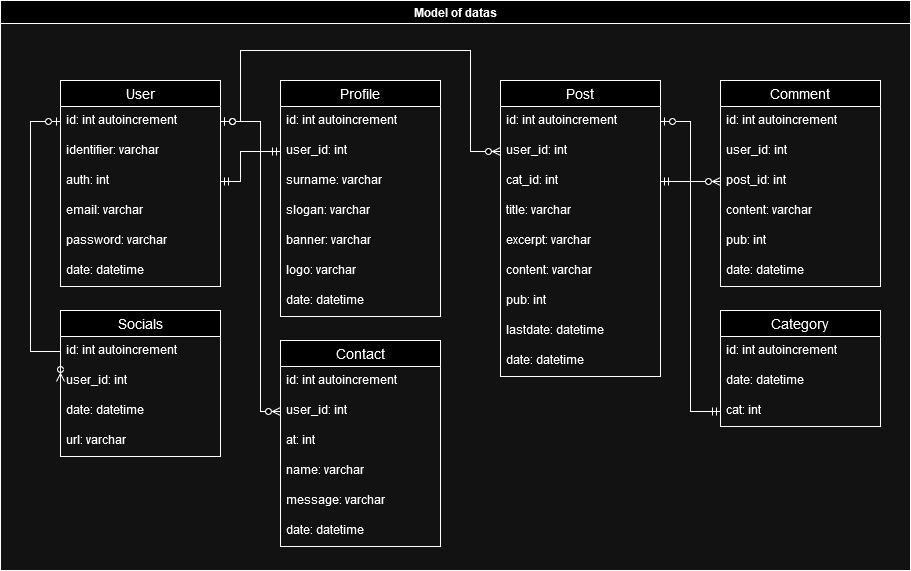

The diagram above was exported from draw.io. Its source (the exported page's mxGraphModel, read from the mxfile embedded in the PNG):
<mxGraphModel dx="1919" dy="1725" grid="1" gridSize="10" guides="1" tooltips="1" connect="1" arrows="1" fold="1" page="1" pageScale="1" pageWidth="827" pageHeight="1169" math="0" shadow="0">
  <root>
    <mxCell id="0" />
    <mxCell id="1" parent="0" />
    <mxCell id="7Ssta7bc9IBsep5WO9wR-2" value="Model of datas" style="swimlane;whiteSpace=wrap;html=1;" parent="1" vertex="1">
      <mxGeometry x="-510" y="-30" width="910" height="570" as="geometry" />
    </mxCell>
    <mxCell id="7t98cihfDITd5kfn1F2D-13" value="User" style="swimlane;fontStyle=0;childLayout=stackLayout;horizontal=1;startSize=26;horizontalStack=0;resizeParent=1;resizeParentMax=0;resizeLast=0;collapsible=1;marginBottom=0;align=center;fontSize=14;" vertex="1" parent="7Ssta7bc9IBsep5WO9wR-2">
      <mxGeometry x="60" y="80" width="160" height="206" as="geometry" />
    </mxCell>
    <mxCell id="7t98cihfDITd5kfn1F2D-14" value="&lt;div&gt;id: int autoincrement&lt;br&gt;&lt;/div&gt;" style="text;strokeColor=none;fillColor=none;spacingLeft=4;spacingRight=4;overflow=hidden;rotatable=0;points=[[0,0.5],[1,0.5]];portConstraint=eastwest;fontSize=12;whiteSpace=wrap;html=1;" vertex="1" parent="7t98cihfDITd5kfn1F2D-13">
      <mxGeometry y="26" width="160" height="30" as="geometry" />
    </mxCell>
    <mxCell id="7t98cihfDITd5kfn1F2D-15" value="identifier: varchar" style="text;strokeColor=none;fillColor=none;spacingLeft=4;spacingRight=4;overflow=hidden;rotatable=0;points=[[0,0.5],[1,0.5]];portConstraint=eastwest;fontSize=12;whiteSpace=wrap;html=1;" vertex="1" parent="7t98cihfDITd5kfn1F2D-13">
      <mxGeometry y="56" width="160" height="30" as="geometry" />
    </mxCell>
    <mxCell id="7t98cihfDITd5kfn1F2D-16" value="auth: int" style="text;strokeColor=none;fillColor=none;spacingLeft=4;spacingRight=4;overflow=hidden;rotatable=0;points=[[0,0.5],[1,0.5]];portConstraint=eastwest;fontSize=12;whiteSpace=wrap;html=1;" vertex="1" parent="7t98cihfDITd5kfn1F2D-13">
      <mxGeometry y="86" width="160" height="30" as="geometry" />
    </mxCell>
    <mxCell id="7t98cihfDITd5kfn1F2D-17" value="email: varchar" style="text;strokeColor=none;fillColor=none;spacingLeft=4;spacingRight=4;overflow=hidden;rotatable=0;points=[[0,0.5],[1,0.5]];portConstraint=eastwest;fontSize=12;whiteSpace=wrap;html=1;" vertex="1" parent="7t98cihfDITd5kfn1F2D-13">
      <mxGeometry y="116" width="160" height="30" as="geometry" />
    </mxCell>
    <mxCell id="7t98cihfDITd5kfn1F2D-18" value="password: varchar" style="text;strokeColor=none;fillColor=none;spacingLeft=4;spacingRight=4;overflow=hidden;rotatable=0;points=[[0,0.5],[1,0.5]];portConstraint=eastwest;fontSize=12;whiteSpace=wrap;html=1;" vertex="1" parent="7t98cihfDITd5kfn1F2D-13">
      <mxGeometry y="146" width="160" height="30" as="geometry" />
    </mxCell>
    <mxCell id="7t98cihfDITd5kfn1F2D-19" value="date: datetime" style="text;strokeColor=none;fillColor=none;spacingLeft=4;spacingRight=4;overflow=hidden;rotatable=0;points=[[0,0.5],[1,0.5]];portConstraint=eastwest;fontSize=12;whiteSpace=wrap;html=1;" vertex="1" parent="7t98cihfDITd5kfn1F2D-13">
      <mxGeometry y="176" width="160" height="30" as="geometry" />
    </mxCell>
    <mxCell id="7t98cihfDITd5kfn1F2D-20" value="" style="edgeStyle=orthogonalEdgeStyle;fontSize=12;html=1;endArrow=ERzeroToMany;startArrow=ERzeroToOne;rounded=0;exitX=1;exitY=0.5;exitDx=0;exitDy=0;entryX=0;entryY=0.5;entryDx=0;entryDy=0;" edge="1" parent="7Ssta7bc9IBsep5WO9wR-2" source="7t98cihfDITd5kfn1F2D-14" target="7t98cihfDITd5kfn1F2D-45">
      <mxGeometry width="100" height="100" relative="1" as="geometry">
        <mxPoint x="-130" y="506" as="sourcePoint" />
        <mxPoint x="60" y="430" as="targetPoint" />
        <Array as="points">
          <mxPoint x="240" y="121" />
          <mxPoint x="240" y="50" />
          <mxPoint x="470" y="50" />
          <mxPoint x="470" y="151" />
        </Array>
      </mxGeometry>
    </mxCell>
    <mxCell id="7t98cihfDITd5kfn1F2D-21" value="" style="edgeStyle=orthogonalEdgeStyle;fontSize=12;html=1;endArrow=ERzeroToMany;startArrow=ERzeroToOne;rounded=0;entryX=0;entryY=0.5;entryDx=0;entryDy=0;exitX=0;exitY=0.5;exitDx=0;exitDy=0;" edge="1" parent="7Ssta7bc9IBsep5WO9wR-2" source="7t98cihfDITd5kfn1F2D-14" target="7t98cihfDITd5kfn1F2D-32">
      <mxGeometry width="100" height="100" relative="1" as="geometry">
        <mxPoint x="-10" y="160" as="sourcePoint" />
        <mxPoint x="590" y="300" as="targetPoint" />
        <Array as="points">
          <mxPoint x="30" y="121" />
          <mxPoint x="30" y="351" />
        </Array>
      </mxGeometry>
    </mxCell>
    <mxCell id="7t98cihfDITd5kfn1F2D-22" value="" style="edgeStyle=orthogonalEdgeStyle;fontSize=12;html=1;endArrow=ERmandOne;startArrow=ERmandOne;rounded=0;exitX=1;exitY=0.5;exitDx=0;exitDy=0;entryX=0;entryY=0.5;entryDx=0;entryDy=0;" edge="1" parent="7Ssta7bc9IBsep5WO9wR-2" source="7t98cihfDITd5kfn1F2D-16" target="7t98cihfDITd5kfn1F2D-37">
      <mxGeometry width="100" height="100" relative="1" as="geometry">
        <mxPoint x="450" y="340" as="sourcePoint" />
        <mxPoint x="260" y="270" as="targetPoint" />
        <Array as="points">
          <mxPoint x="240" y="181" />
          <mxPoint x="240" y="151" />
        </Array>
      </mxGeometry>
    </mxCell>
    <mxCell id="7t98cihfDITd5kfn1F2D-23" value="Contact" style="swimlane;fontStyle=0;childLayout=stackLayout;horizontal=1;startSize=26;horizontalStack=0;resizeParent=1;resizeParentMax=0;resizeLast=0;collapsible=1;marginBottom=0;align=center;fontSize=14;" vertex="1" parent="7Ssta7bc9IBsep5WO9wR-2">
      <mxGeometry x="280" y="340" width="160" height="206" as="geometry" />
    </mxCell>
    <mxCell id="7t98cihfDITd5kfn1F2D-24" value="&lt;div&gt;id: int autoincrement&lt;br&gt;&lt;/div&gt;" style="text;strokeColor=none;fillColor=none;spacingLeft=4;spacingRight=4;overflow=hidden;rotatable=0;points=[[0,0.5],[1,0.5]];portConstraint=eastwest;fontSize=12;whiteSpace=wrap;html=1;" vertex="1" parent="7t98cihfDITd5kfn1F2D-23">
      <mxGeometry y="26" width="160" height="30" as="geometry" />
    </mxCell>
    <mxCell id="7t98cihfDITd5kfn1F2D-25" value="&lt;div&gt;user_id: int&lt;br&gt;&lt;/div&gt;" style="text;strokeColor=none;fillColor=none;spacingLeft=4;spacingRight=4;overflow=hidden;rotatable=0;points=[[0,0.5],[1,0.5]];portConstraint=eastwest;fontSize=12;whiteSpace=wrap;html=1;" vertex="1" parent="7t98cihfDITd5kfn1F2D-23">
      <mxGeometry y="56" width="160" height="30" as="geometry" />
    </mxCell>
    <mxCell id="7t98cihfDITd5kfn1F2D-26" value="at: int" style="text;strokeColor=none;fillColor=none;spacingLeft=4;spacingRight=4;overflow=hidden;rotatable=0;points=[[0,0.5],[1,0.5]];portConstraint=eastwest;fontSize=12;whiteSpace=wrap;html=1;" vertex="1" parent="7t98cihfDITd5kfn1F2D-23">
      <mxGeometry y="86" width="160" height="30" as="geometry" />
    </mxCell>
    <mxCell id="7t98cihfDITd5kfn1F2D-27" value="name: varchar" style="text;strokeColor=none;fillColor=none;spacingLeft=4;spacingRight=4;overflow=hidden;rotatable=0;points=[[0,0.5],[1,0.5]];portConstraint=eastwest;fontSize=12;whiteSpace=wrap;html=1;" vertex="1" parent="7t98cihfDITd5kfn1F2D-23">
      <mxGeometry y="116" width="160" height="30" as="geometry" />
    </mxCell>
    <mxCell id="7t98cihfDITd5kfn1F2D-28" value="message: varchar" style="text;strokeColor=none;fillColor=none;spacingLeft=4;spacingRight=4;overflow=hidden;rotatable=0;points=[[0,0.5],[1,0.5]];portConstraint=eastwest;fontSize=12;whiteSpace=wrap;html=1;" vertex="1" parent="7t98cihfDITd5kfn1F2D-23">
      <mxGeometry y="146" width="160" height="30" as="geometry" />
    </mxCell>
    <mxCell id="7t98cihfDITd5kfn1F2D-29" value="date: datetime" style="text;strokeColor=none;fillColor=none;spacingLeft=4;spacingRight=4;overflow=hidden;rotatable=0;points=[[0,0.5],[1,0.5]];portConstraint=eastwest;fontSize=12;whiteSpace=wrap;html=1;" vertex="1" parent="7t98cihfDITd5kfn1F2D-23">
      <mxGeometry y="176" width="160" height="30" as="geometry" />
    </mxCell>
    <mxCell id="7t98cihfDITd5kfn1F2D-30" value="Socials" style="swimlane;fontStyle=0;childLayout=stackLayout;horizontal=1;startSize=26;horizontalStack=0;resizeParent=1;resizeParentMax=0;resizeLast=0;collapsible=1;marginBottom=0;align=center;fontSize=14;" vertex="1" parent="7Ssta7bc9IBsep5WO9wR-2">
      <mxGeometry x="60" y="310" width="160" height="146" as="geometry" />
    </mxCell>
    <mxCell id="7t98cihfDITd5kfn1F2D-31" value="&lt;div&gt;id: int autoincrement&lt;br&gt;&lt;/div&gt;" style="text;strokeColor=none;fillColor=none;spacingLeft=4;spacingRight=4;overflow=hidden;rotatable=0;points=[[0,0.5],[1,0.5]];portConstraint=eastwest;fontSize=12;whiteSpace=wrap;html=1;" vertex="1" parent="7t98cihfDITd5kfn1F2D-30">
      <mxGeometry y="26" width="160" height="30" as="geometry" />
    </mxCell>
    <mxCell id="7t98cihfDITd5kfn1F2D-32" value="user_id: int" style="text;strokeColor=none;fillColor=none;spacingLeft=4;spacingRight=4;overflow=hidden;rotatable=0;points=[[0,0.5],[1,0.5]];portConstraint=eastwest;fontSize=12;whiteSpace=wrap;html=1;" vertex="1" parent="7t98cihfDITd5kfn1F2D-30">
      <mxGeometry y="56" width="160" height="30" as="geometry" />
    </mxCell>
    <mxCell id="7t98cihfDITd5kfn1F2D-33" value="date: datetime" style="text;strokeColor=none;fillColor=none;spacingLeft=4;spacingRight=4;overflow=hidden;rotatable=0;points=[[0,0.5],[1,0.5]];portConstraint=eastwest;fontSize=12;whiteSpace=wrap;html=1;" vertex="1" parent="7t98cihfDITd5kfn1F2D-30">
      <mxGeometry y="86" width="160" height="30" as="geometry" />
    </mxCell>
    <mxCell id="7t98cihfDITd5kfn1F2D-34" value="url: varchar" style="text;strokeColor=none;fillColor=none;spacingLeft=4;spacingRight=4;overflow=hidden;rotatable=0;points=[[0,0.5],[1,0.5]];portConstraint=eastwest;fontSize=12;whiteSpace=wrap;html=1;" vertex="1" parent="7t98cihfDITd5kfn1F2D-30">
      <mxGeometry y="116" width="160" height="30" as="geometry" />
    </mxCell>
    <mxCell id="7t98cihfDITd5kfn1F2D-35" value="Profile" style="swimlane;fontStyle=0;childLayout=stackLayout;horizontal=1;startSize=26;horizontalStack=0;resizeParent=1;resizeParentMax=0;resizeLast=0;collapsible=1;marginBottom=0;align=center;fontSize=14;" vertex="1" parent="7Ssta7bc9IBsep5WO9wR-2">
      <mxGeometry x="280" y="80" width="160" height="236" as="geometry" />
    </mxCell>
    <mxCell id="7t98cihfDITd5kfn1F2D-36" value="&lt;div&gt;id: int autoincrement&lt;br&gt;&lt;/div&gt;" style="text;strokeColor=none;fillColor=none;spacingLeft=4;spacingRight=4;overflow=hidden;rotatable=0;points=[[0,0.5],[1,0.5]];portConstraint=eastwest;fontSize=12;whiteSpace=wrap;html=1;" vertex="1" parent="7t98cihfDITd5kfn1F2D-35">
      <mxGeometry y="26" width="160" height="30" as="geometry" />
    </mxCell>
    <mxCell id="7t98cihfDITd5kfn1F2D-37" value="&lt;div&gt;user_id: int&lt;br&gt;&lt;/div&gt;" style="text;strokeColor=none;fillColor=none;spacingLeft=4;spacingRight=4;overflow=hidden;rotatable=0;points=[[0,0.5],[1,0.5]];portConstraint=eastwest;fontSize=12;whiteSpace=wrap;html=1;" vertex="1" parent="7t98cihfDITd5kfn1F2D-35">
      <mxGeometry y="56" width="160" height="30" as="geometry" />
    </mxCell>
    <mxCell id="7t98cihfDITd5kfn1F2D-38" value="surname: varchar" style="text;strokeColor=none;fillColor=none;spacingLeft=4;spacingRight=4;overflow=hidden;rotatable=0;points=[[0,0.5],[1,0.5]];portConstraint=eastwest;fontSize=12;whiteSpace=wrap;html=1;" vertex="1" parent="7t98cihfDITd5kfn1F2D-35">
      <mxGeometry y="86" width="160" height="30" as="geometry" />
    </mxCell>
    <mxCell id="7t98cihfDITd5kfn1F2D-39" value="slogan: varchar" style="text;strokeColor=none;fillColor=none;spacingLeft=4;spacingRight=4;overflow=hidden;rotatable=0;points=[[0,0.5],[1,0.5]];portConstraint=eastwest;fontSize=12;whiteSpace=wrap;html=1;" vertex="1" parent="7t98cihfDITd5kfn1F2D-35">
      <mxGeometry y="116" width="160" height="30" as="geometry" />
    </mxCell>
    <mxCell id="7t98cihfDITd5kfn1F2D-40" value="banner: varchar" style="text;strokeColor=none;fillColor=none;spacingLeft=4;spacingRight=4;overflow=hidden;rotatable=0;points=[[0,0.5],[1,0.5]];portConstraint=eastwest;fontSize=12;whiteSpace=wrap;html=1;" vertex="1" parent="7t98cihfDITd5kfn1F2D-35">
      <mxGeometry y="146" width="160" height="30" as="geometry" />
    </mxCell>
    <mxCell id="7t98cihfDITd5kfn1F2D-41" value="logo: varchar" style="text;strokeColor=none;fillColor=none;spacingLeft=4;spacingRight=4;overflow=hidden;rotatable=0;points=[[0,0.5],[1,0.5]];portConstraint=eastwest;fontSize=12;whiteSpace=wrap;html=1;" vertex="1" parent="7t98cihfDITd5kfn1F2D-35">
      <mxGeometry y="176" width="160" height="30" as="geometry" />
    </mxCell>
    <mxCell id="7t98cihfDITd5kfn1F2D-42" value="date: datetime" style="text;strokeColor=none;fillColor=none;spacingLeft=4;spacingRight=4;overflow=hidden;rotatable=0;points=[[0,0.5],[1,0.5]];portConstraint=eastwest;fontSize=12;whiteSpace=wrap;html=1;" vertex="1" parent="7t98cihfDITd5kfn1F2D-35">
      <mxGeometry y="206" width="160" height="30" as="geometry" />
    </mxCell>
    <mxCell id="7t98cihfDITd5kfn1F2D-43" value="Post" style="swimlane;fontStyle=0;childLayout=stackLayout;horizontal=1;startSize=26;horizontalStack=0;resizeParent=1;resizeParentMax=0;resizeLast=0;collapsible=1;marginBottom=0;align=center;fontSize=14;" vertex="1" parent="7Ssta7bc9IBsep5WO9wR-2">
      <mxGeometry x="500" y="80" width="160" height="296" as="geometry" />
    </mxCell>
    <mxCell id="7t98cihfDITd5kfn1F2D-44" value="&lt;div&gt;id: int autoincrement&lt;br&gt;&lt;/div&gt;" style="text;strokeColor=none;fillColor=none;spacingLeft=4;spacingRight=4;overflow=hidden;rotatable=0;points=[[0,0.5],[1,0.5]];portConstraint=eastwest;fontSize=12;whiteSpace=wrap;html=1;" vertex="1" parent="7t98cihfDITd5kfn1F2D-43">
      <mxGeometry y="26" width="160" height="30" as="geometry" />
    </mxCell>
    <mxCell id="7t98cihfDITd5kfn1F2D-45" value="user_id: int" style="text;strokeColor=none;fillColor=none;spacingLeft=4;spacingRight=4;overflow=hidden;rotatable=0;points=[[0,0.5],[1,0.5]];portConstraint=eastwest;fontSize=12;whiteSpace=wrap;html=1;" vertex="1" parent="7t98cihfDITd5kfn1F2D-43">
      <mxGeometry y="56" width="160" height="30" as="geometry" />
    </mxCell>
    <mxCell id="7t98cihfDITd5kfn1F2D-46" value="cat_id: int" style="text;strokeColor=none;fillColor=none;spacingLeft=4;spacingRight=4;overflow=hidden;rotatable=0;points=[[0,0.5],[1,0.5]];portConstraint=eastwest;fontSize=12;whiteSpace=wrap;html=1;" vertex="1" parent="7t98cihfDITd5kfn1F2D-43">
      <mxGeometry y="86" width="160" height="30" as="geometry" />
    </mxCell>
    <mxCell id="7t98cihfDITd5kfn1F2D-47" value="title: varchar" style="text;strokeColor=none;fillColor=none;spacingLeft=4;spacingRight=4;overflow=hidden;rotatable=0;points=[[0,0.5],[1,0.5]];portConstraint=eastwest;fontSize=12;whiteSpace=wrap;html=1;" vertex="1" parent="7t98cihfDITd5kfn1F2D-43">
      <mxGeometry y="116" width="160" height="30" as="geometry" />
    </mxCell>
    <mxCell id="7t98cihfDITd5kfn1F2D-48" value="excerpt: varchar" style="text;strokeColor=none;fillColor=none;spacingLeft=4;spacingRight=4;overflow=hidden;rotatable=0;points=[[0,0.5],[1,0.5]];portConstraint=eastwest;fontSize=12;whiteSpace=wrap;html=1;" vertex="1" parent="7t98cihfDITd5kfn1F2D-43">
      <mxGeometry y="146" width="160" height="30" as="geometry" />
    </mxCell>
    <mxCell id="7t98cihfDITd5kfn1F2D-49" value="content: varchar" style="text;strokeColor=none;fillColor=none;spacingLeft=4;spacingRight=4;overflow=hidden;rotatable=0;points=[[0,0.5],[1,0.5]];portConstraint=eastwest;fontSize=12;whiteSpace=wrap;html=1;" vertex="1" parent="7t98cihfDITd5kfn1F2D-43">
      <mxGeometry y="176" width="160" height="30" as="geometry" />
    </mxCell>
    <mxCell id="7t98cihfDITd5kfn1F2D-50" value="pub: int" style="text;strokeColor=none;fillColor=none;spacingLeft=4;spacingRight=4;overflow=hidden;rotatable=0;points=[[0,0.5],[1,0.5]];portConstraint=eastwest;fontSize=12;whiteSpace=wrap;html=1;" vertex="1" parent="7t98cihfDITd5kfn1F2D-43">
      <mxGeometry y="206" width="160" height="30" as="geometry" />
    </mxCell>
    <mxCell id="7t98cihfDITd5kfn1F2D-51" value="lastdate: datetime" style="text;strokeColor=none;fillColor=none;spacingLeft=4;spacingRight=4;overflow=hidden;rotatable=0;points=[[0,0.5],[1,0.5]];portConstraint=eastwest;fontSize=12;whiteSpace=wrap;html=1;" vertex="1" parent="7t98cihfDITd5kfn1F2D-43">
      <mxGeometry y="236" width="160" height="30" as="geometry" />
    </mxCell>
    <mxCell id="7t98cihfDITd5kfn1F2D-52" value="date: datetime" style="text;strokeColor=none;fillColor=none;spacingLeft=4;spacingRight=4;overflow=hidden;rotatable=0;points=[[0,0.5],[1,0.5]];portConstraint=eastwest;fontSize=12;whiteSpace=wrap;html=1;" vertex="1" parent="7t98cihfDITd5kfn1F2D-43">
      <mxGeometry y="266" width="160" height="30" as="geometry" />
    </mxCell>
    <mxCell id="7t98cihfDITd5kfn1F2D-53" value="Comment" style="swimlane;fontStyle=0;childLayout=stackLayout;horizontal=1;startSize=26;horizontalStack=0;resizeParent=1;resizeParentMax=0;resizeLast=0;collapsible=1;marginBottom=0;align=center;fontSize=14;" vertex="1" parent="7Ssta7bc9IBsep5WO9wR-2">
      <mxGeometry x="720" y="80" width="160" height="206" as="geometry" />
    </mxCell>
    <mxCell id="7t98cihfDITd5kfn1F2D-54" value="&lt;div&gt;id: int autoincrement&lt;br&gt;&lt;/div&gt;" style="text;strokeColor=none;fillColor=none;spacingLeft=4;spacingRight=4;overflow=hidden;rotatable=0;points=[[0,0.5],[1,0.5]];portConstraint=eastwest;fontSize=12;whiteSpace=wrap;html=1;" vertex="1" parent="7t98cihfDITd5kfn1F2D-53">
      <mxGeometry y="26" width="160" height="30" as="geometry" />
    </mxCell>
    <mxCell id="7t98cihfDITd5kfn1F2D-56" value="user_id: int" style="text;strokeColor=none;fillColor=none;spacingLeft=4;spacingRight=4;overflow=hidden;rotatable=0;points=[[0,0.5],[1,0.5]];portConstraint=eastwest;fontSize=12;whiteSpace=wrap;html=1;" vertex="1" parent="7t98cihfDITd5kfn1F2D-53">
      <mxGeometry y="56" width="160" height="30" as="geometry" />
    </mxCell>
    <mxCell id="7t98cihfDITd5kfn1F2D-55" value="post_id: int" style="text;strokeColor=none;fillColor=none;spacingLeft=4;spacingRight=4;overflow=hidden;rotatable=0;points=[[0,0.5],[1,0.5]];portConstraint=eastwest;fontSize=12;whiteSpace=wrap;html=1;" vertex="1" parent="7t98cihfDITd5kfn1F2D-53">
      <mxGeometry y="86" width="160" height="30" as="geometry" />
    </mxCell>
    <mxCell id="7t98cihfDITd5kfn1F2D-57" value="content: varchar" style="text;strokeColor=none;fillColor=none;spacingLeft=4;spacingRight=4;overflow=hidden;rotatable=0;points=[[0,0.5],[1,0.5]];portConstraint=eastwest;fontSize=12;whiteSpace=wrap;html=1;" vertex="1" parent="7t98cihfDITd5kfn1F2D-53">
      <mxGeometry y="116" width="160" height="30" as="geometry" />
    </mxCell>
    <mxCell id="7t98cihfDITd5kfn1F2D-58" value="pub: int" style="text;strokeColor=none;fillColor=none;spacingLeft=4;spacingRight=4;overflow=hidden;rotatable=0;points=[[0,0.5],[1,0.5]];portConstraint=eastwest;fontSize=12;whiteSpace=wrap;html=1;" vertex="1" parent="7t98cihfDITd5kfn1F2D-53">
      <mxGeometry y="146" width="160" height="30" as="geometry" />
    </mxCell>
    <mxCell id="7t98cihfDITd5kfn1F2D-59" value="date: datetime" style="text;strokeColor=none;fillColor=none;spacingLeft=4;spacingRight=4;overflow=hidden;rotatable=0;points=[[0,0.5],[1,0.5]];portConstraint=eastwest;fontSize=12;whiteSpace=wrap;html=1;" vertex="1" parent="7t98cihfDITd5kfn1F2D-53">
      <mxGeometry y="176" width="160" height="30" as="geometry" />
    </mxCell>
    <mxCell id="7t98cihfDITd5kfn1F2D-60" value="" style="edgeStyle=orthogonalEdgeStyle;fontSize=12;html=1;endArrow=ERzeroToMany;startArrow=ERzeroToOne;rounded=0;exitX=1;exitY=0.5;exitDx=0;exitDy=0;entryX=0;entryY=0.5;entryDx=0;entryDy=0;" edge="1" parent="7Ssta7bc9IBsep5WO9wR-2" source="7t98cihfDITd5kfn1F2D-44" target="7t98cihfDITd5kfn1F2D-55">
      <mxGeometry width="100" height="100" relative="1" as="geometry">
        <mxPoint x="490" y="20" as="sourcePoint" />
        <mxPoint x="580" y="50" as="targetPoint" />
      </mxGeometry>
    </mxCell>
    <mxCell id="7t98cihfDITd5kfn1F2D-61" value="Category" style="swimlane;fontStyle=0;childLayout=stackLayout;horizontal=1;startSize=26;horizontalStack=0;resizeParent=1;resizeParentMax=0;resizeLast=0;collapsible=1;marginBottom=0;align=center;fontSize=14;" vertex="1" parent="7Ssta7bc9IBsep5WO9wR-2">
      <mxGeometry x="720" y="310" width="160" height="116" as="geometry" />
    </mxCell>
    <mxCell id="7t98cihfDITd5kfn1F2D-62" value="&lt;div&gt;id: int autoincrement&lt;br&gt;&lt;/div&gt;" style="text;strokeColor=none;fillColor=none;spacingLeft=4;spacingRight=4;overflow=hidden;rotatable=0;points=[[0,0.5],[1,0.5]];portConstraint=eastwest;fontSize=12;whiteSpace=wrap;html=1;" vertex="1" parent="7t98cihfDITd5kfn1F2D-61">
      <mxGeometry y="26" width="160" height="30" as="geometry" />
    </mxCell>
    <mxCell id="7t98cihfDITd5kfn1F2D-63" value="date: datetime" style="text;strokeColor=none;fillColor=none;spacingLeft=4;spacingRight=4;overflow=hidden;rotatable=0;points=[[0,0.5],[1,0.5]];portConstraint=eastwest;fontSize=12;whiteSpace=wrap;html=1;" vertex="1" parent="7t98cihfDITd5kfn1F2D-61">
      <mxGeometry y="56" width="160" height="30" as="geometry" />
    </mxCell>
    <mxCell id="7t98cihfDITd5kfn1F2D-64" value="cat: int" style="text;strokeColor=none;fillColor=none;spacingLeft=4;spacingRight=4;overflow=hidden;rotatable=0;points=[[0,0.5],[1,0.5]];portConstraint=eastwest;fontSize=12;whiteSpace=wrap;html=1;" vertex="1" parent="7t98cihfDITd5kfn1F2D-61">
      <mxGeometry y="86" width="160" height="30" as="geometry" />
    </mxCell>
    <mxCell id="7t98cihfDITd5kfn1F2D-65" value="" style="edgeStyle=orthogonalEdgeStyle;fontSize=12;html=1;endArrow=ERmandOne;startArrow=ERmandOne;rounded=0;entryX=0;entryY=0.5;entryDx=0;entryDy=0;exitX=1;exitY=0.5;exitDx=0;exitDy=0;" edge="1" parent="7Ssta7bc9IBsep5WO9wR-2" source="7t98cihfDITd5kfn1F2D-46" target="7t98cihfDITd5kfn1F2D-64">
      <mxGeometry width="100" height="100" relative="1" as="geometry">
        <mxPoint x="550" y="380" as="sourcePoint" />
        <mxPoint x="650" y="280" as="targetPoint" />
      </mxGeometry>
    </mxCell>
    <mxCell id="7t98cihfDITd5kfn1F2D-66" value="" style="edgeStyle=orthogonalEdgeStyle;fontSize=12;html=1;endArrow=ERzeroToMany;startArrow=ERzeroToOne;rounded=0;exitX=1;exitY=0.5;exitDx=0;exitDy=0;entryX=0;entryY=0.5;entryDx=0;entryDy=0;" edge="1" parent="7Ssta7bc9IBsep5WO9wR-2" source="7t98cihfDITd5kfn1F2D-14" target="7t98cihfDITd5kfn1F2D-25">
      <mxGeometry width="100" height="100" relative="1" as="geometry">
        <mxPoint x="230" y="255.97" as="sourcePoint" />
        <mxPoint x="510" y="285.97" as="targetPoint" />
        <Array as="points">
          <mxPoint x="260" y="121" />
          <mxPoint x="260" y="411" />
        </Array>
      </mxGeometry>
    </mxCell>
  </root>
</mxGraphModel>